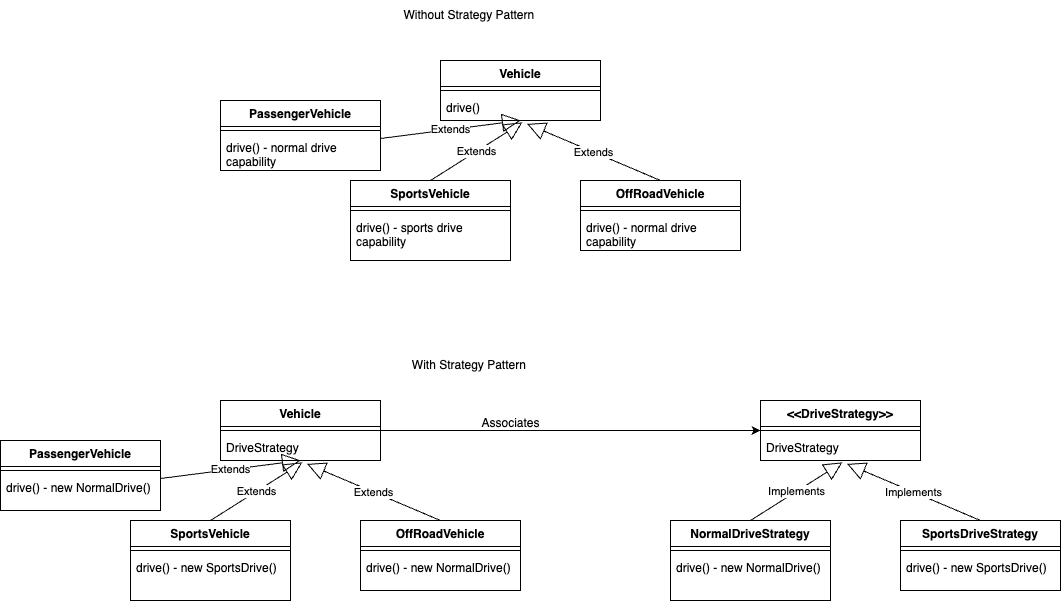

The diagram above was exported from draw.io. Its source (the exported page's mxGraphModel, read from the mxfile embedded in the PNG):
<mxGraphModel dx="1288" dy="657" grid="1" gridSize="10" guides="1" tooltips="1" connect="1" arrows="1" fold="1" page="1" pageScale="1" pageWidth="827" pageHeight="1169" math="0" shadow="0">
  <root>
    <mxCell id="WIyWlLk6GJQsqaUBKTNV-0" />
    <mxCell id="WIyWlLk6GJQsqaUBKTNV-1" parent="WIyWlLk6GJQsqaUBKTNV-0" />
    <mxCell id="oBPs-zyxd3hbuLScCgMW-267" value="Vehicle" style="swimlane;fontStyle=1;align=center;verticalAlign=top;childLayout=stackLayout;horizontal=1;startSize=26;horizontalStack=0;resizeParent=1;resizeParentMax=0;resizeLast=0;collapsible=1;marginBottom=0;whiteSpace=wrap;html=1;" vertex="1" parent="WIyWlLk6GJQsqaUBKTNV-1">
      <mxGeometry x="450" y="70" width="160" height="60" as="geometry" />
    </mxCell>
    <mxCell id="oBPs-zyxd3hbuLScCgMW-269" value="" style="line;strokeWidth=1;fillColor=none;align=left;verticalAlign=middle;spacingTop=-1;spacingLeft=3;spacingRight=3;rotatable=0;labelPosition=right;points=[];portConstraint=eastwest;strokeColor=inherit;" vertex="1" parent="oBPs-zyxd3hbuLScCgMW-267">
      <mxGeometry y="26" width="160" height="8" as="geometry" />
    </mxCell>
    <mxCell id="oBPs-zyxd3hbuLScCgMW-270" value="drive()" style="text;strokeColor=none;fillColor=none;align=left;verticalAlign=top;spacingLeft=4;spacingRight=4;overflow=hidden;rotatable=0;points=[[0,0.5],[1,0.5]];portConstraint=eastwest;whiteSpace=wrap;html=1;" vertex="1" parent="oBPs-zyxd3hbuLScCgMW-267">
      <mxGeometry y="34" width="160" height="26" as="geometry" />
    </mxCell>
    <mxCell id="oBPs-zyxd3hbuLScCgMW-271" value="SportsVehicle" style="swimlane;fontStyle=1;align=center;verticalAlign=top;childLayout=stackLayout;horizontal=1;startSize=26;horizontalStack=0;resizeParent=1;resizeParentMax=0;resizeLast=0;collapsible=1;marginBottom=0;whiteSpace=wrap;html=1;" vertex="1" parent="WIyWlLk6GJQsqaUBKTNV-1">
      <mxGeometry x="360" y="190" width="160" height="80" as="geometry" />
    </mxCell>
    <mxCell id="oBPs-zyxd3hbuLScCgMW-272" value="" style="line;strokeWidth=1;fillColor=none;align=left;verticalAlign=middle;spacingTop=-1;spacingLeft=3;spacingRight=3;rotatable=0;labelPosition=right;points=[];portConstraint=eastwest;strokeColor=inherit;" vertex="1" parent="oBPs-zyxd3hbuLScCgMW-271">
      <mxGeometry y="26" width="160" height="8" as="geometry" />
    </mxCell>
    <mxCell id="oBPs-zyxd3hbuLScCgMW-273" value="drive() - sports drive capability" style="text;strokeColor=none;fillColor=none;align=left;verticalAlign=top;spacingLeft=4;spacingRight=4;overflow=hidden;rotatable=0;points=[[0,0.5],[1,0.5]];portConstraint=eastwest;whiteSpace=wrap;html=1;" vertex="1" parent="oBPs-zyxd3hbuLScCgMW-271">
      <mxGeometry y="34" width="160" height="46" as="geometry" />
    </mxCell>
    <mxCell id="oBPs-zyxd3hbuLScCgMW-274" value="OffRoadVehicle" style="swimlane;fontStyle=1;align=center;verticalAlign=top;childLayout=stackLayout;horizontal=1;startSize=26;horizontalStack=0;resizeParent=1;resizeParentMax=0;resizeLast=0;collapsible=1;marginBottom=0;whiteSpace=wrap;html=1;" vertex="1" parent="WIyWlLk6GJQsqaUBKTNV-1">
      <mxGeometry x="590" y="190" width="160" height="70" as="geometry" />
    </mxCell>
    <mxCell id="oBPs-zyxd3hbuLScCgMW-275" value="" style="line;strokeWidth=1;fillColor=none;align=left;verticalAlign=middle;spacingTop=-1;spacingLeft=3;spacingRight=3;rotatable=0;labelPosition=right;points=[];portConstraint=eastwest;strokeColor=inherit;" vertex="1" parent="oBPs-zyxd3hbuLScCgMW-274">
      <mxGeometry y="26" width="160" height="8" as="geometry" />
    </mxCell>
    <mxCell id="oBPs-zyxd3hbuLScCgMW-283" value="drive() - normal drive capability" style="text;strokeColor=none;fillColor=none;align=left;verticalAlign=top;spacingLeft=4;spacingRight=4;overflow=hidden;rotatable=0;points=[[0,0.5],[1,0.5]];portConstraint=eastwest;whiteSpace=wrap;html=1;" vertex="1" parent="oBPs-zyxd3hbuLScCgMW-274">
      <mxGeometry y="34" width="160" height="36" as="geometry" />
    </mxCell>
    <mxCell id="oBPs-zyxd3hbuLScCgMW-277" value="Extends" style="endArrow=block;endSize=16;endFill=0;html=1;rounded=0;exitX=0.5;exitY=0;exitDx=0;exitDy=0;entryX=0.512;entryY=1.071;entryDx=0;entryDy=0;entryPerimeter=0;" edge="1" parent="WIyWlLk6GJQsqaUBKTNV-1" source="oBPs-zyxd3hbuLScCgMW-271" target="oBPs-zyxd3hbuLScCgMW-270">
      <mxGeometry width="160" relative="1" as="geometry">
        <mxPoint x="430" y="170" as="sourcePoint" />
        <mxPoint x="590" y="170" as="targetPoint" />
      </mxGeometry>
    </mxCell>
    <mxCell id="oBPs-zyxd3hbuLScCgMW-278" value="Extends" style="endArrow=block;endSize=16;endFill=0;html=1;rounded=0;exitX=0.5;exitY=0;exitDx=0;exitDy=0;entryX=0.541;entryY=1.13;entryDx=0;entryDy=0;entryPerimeter=0;" edge="1" parent="WIyWlLk6GJQsqaUBKTNV-1" target="oBPs-zyxd3hbuLScCgMW-270">
      <mxGeometry width="160" relative="1" as="geometry">
        <mxPoint x="670" y="190" as="sourcePoint" />
        <mxPoint x="762" y="132" as="targetPoint" />
      </mxGeometry>
    </mxCell>
    <mxCell id="oBPs-zyxd3hbuLScCgMW-279" value="PassengerVehicle" style="swimlane;fontStyle=1;align=center;verticalAlign=top;childLayout=stackLayout;horizontal=1;startSize=26;horizontalStack=0;resizeParent=1;resizeParentMax=0;resizeLast=0;collapsible=1;marginBottom=0;whiteSpace=wrap;html=1;" vertex="1" parent="WIyWlLk6GJQsqaUBKTNV-1">
      <mxGeometry x="230" y="110" width="160" height="70" as="geometry" />
    </mxCell>
    <mxCell id="oBPs-zyxd3hbuLScCgMW-280" value="" style="line;strokeWidth=1;fillColor=none;align=left;verticalAlign=middle;spacingTop=-1;spacingLeft=3;spacingRight=3;rotatable=0;labelPosition=right;points=[];portConstraint=eastwest;strokeColor=inherit;" vertex="1" parent="oBPs-zyxd3hbuLScCgMW-279">
      <mxGeometry y="26" width="160" height="8" as="geometry" />
    </mxCell>
    <mxCell id="oBPs-zyxd3hbuLScCgMW-281" value="drive() - normal drive capability" style="text;strokeColor=none;fillColor=none;align=left;verticalAlign=top;spacingLeft=4;spacingRight=4;overflow=hidden;rotatable=0;points=[[0,0.5],[1,0.5]];portConstraint=eastwest;whiteSpace=wrap;html=1;" vertex="1" parent="oBPs-zyxd3hbuLScCgMW-279">
      <mxGeometry y="34" width="160" height="36" as="geometry" />
    </mxCell>
    <mxCell id="oBPs-zyxd3hbuLScCgMW-282" value="Extends" style="endArrow=block;endSize=16;endFill=0;html=1;rounded=0;exitX=0.5;exitY=0;exitDx=0;exitDy=0;" edge="1" parent="WIyWlLk6GJQsqaUBKTNV-1">
      <mxGeometry width="160" relative="1" as="geometry">
        <mxPoint x="390" y="148" as="sourcePoint" />
        <mxPoint x="530" y="130" as="targetPoint" />
      </mxGeometry>
    </mxCell>
    <mxCell id="oBPs-zyxd3hbuLScCgMW-315" style="edgeStyle=orthogonalEdgeStyle;rounded=0;orthogonalLoop=1;jettySize=auto;html=1;entryX=0;entryY=0.5;entryDx=0;entryDy=0;" edge="1" parent="WIyWlLk6GJQsqaUBKTNV-1" source="oBPs-zyxd3hbuLScCgMW-284" target="oBPs-zyxd3hbuLScCgMW-300">
      <mxGeometry relative="1" as="geometry" />
    </mxCell>
    <mxCell id="oBPs-zyxd3hbuLScCgMW-284" value="Vehicle" style="swimlane;fontStyle=1;align=center;verticalAlign=top;childLayout=stackLayout;horizontal=1;startSize=26;horizontalStack=0;resizeParent=1;resizeParentMax=0;resizeLast=0;collapsible=1;marginBottom=0;whiteSpace=wrap;html=1;" vertex="1" parent="WIyWlLk6GJQsqaUBKTNV-1">
      <mxGeometry x="230" y="410" width="160" height="60" as="geometry" />
    </mxCell>
    <mxCell id="oBPs-zyxd3hbuLScCgMW-285" value="" style="line;strokeWidth=1;fillColor=none;align=left;verticalAlign=middle;spacingTop=-1;spacingLeft=3;spacingRight=3;rotatable=0;labelPosition=right;points=[];portConstraint=eastwest;strokeColor=inherit;" vertex="1" parent="oBPs-zyxd3hbuLScCgMW-284">
      <mxGeometry y="26" width="160" height="8" as="geometry" />
    </mxCell>
    <mxCell id="oBPs-zyxd3hbuLScCgMW-286" value="DriveStrategy" style="text;strokeColor=none;fillColor=none;align=left;verticalAlign=top;spacingLeft=4;spacingRight=4;overflow=hidden;rotatable=0;points=[[0,0.5],[1,0.5]];portConstraint=eastwest;whiteSpace=wrap;html=1;" vertex="1" parent="oBPs-zyxd3hbuLScCgMW-284">
      <mxGeometry y="34" width="160" height="26" as="geometry" />
    </mxCell>
    <mxCell id="oBPs-zyxd3hbuLScCgMW-287" value="SportsVehicle" style="swimlane;fontStyle=1;align=center;verticalAlign=top;childLayout=stackLayout;horizontal=1;startSize=26;horizontalStack=0;resizeParent=1;resizeParentMax=0;resizeLast=0;collapsible=1;marginBottom=0;whiteSpace=wrap;html=1;" vertex="1" parent="WIyWlLk6GJQsqaUBKTNV-1">
      <mxGeometry x="140" y="530" width="160" height="80" as="geometry" />
    </mxCell>
    <mxCell id="oBPs-zyxd3hbuLScCgMW-288" value="" style="line;strokeWidth=1;fillColor=none;align=left;verticalAlign=middle;spacingTop=-1;spacingLeft=3;spacingRight=3;rotatable=0;labelPosition=right;points=[];portConstraint=eastwest;strokeColor=inherit;" vertex="1" parent="oBPs-zyxd3hbuLScCgMW-287">
      <mxGeometry y="26" width="160" height="8" as="geometry" />
    </mxCell>
    <mxCell id="oBPs-zyxd3hbuLScCgMW-289" value="drive() - new SportsDrive()" style="text;strokeColor=none;fillColor=none;align=left;verticalAlign=top;spacingLeft=4;spacingRight=4;overflow=hidden;rotatable=0;points=[[0,0.5],[1,0.5]];portConstraint=eastwest;whiteSpace=wrap;html=1;" vertex="1" parent="oBPs-zyxd3hbuLScCgMW-287">
      <mxGeometry y="34" width="160" height="46" as="geometry" />
    </mxCell>
    <mxCell id="oBPs-zyxd3hbuLScCgMW-290" value="OffRoadVehicle" style="swimlane;fontStyle=1;align=center;verticalAlign=top;childLayout=stackLayout;horizontal=1;startSize=26;horizontalStack=0;resizeParent=1;resizeParentMax=0;resizeLast=0;collapsible=1;marginBottom=0;whiteSpace=wrap;html=1;" vertex="1" parent="WIyWlLk6GJQsqaUBKTNV-1">
      <mxGeometry x="370" y="530" width="160" height="70" as="geometry" />
    </mxCell>
    <mxCell id="oBPs-zyxd3hbuLScCgMW-291" value="" style="line;strokeWidth=1;fillColor=none;align=left;verticalAlign=middle;spacingTop=-1;spacingLeft=3;spacingRight=3;rotatable=0;labelPosition=right;points=[];portConstraint=eastwest;strokeColor=inherit;" vertex="1" parent="oBPs-zyxd3hbuLScCgMW-290">
      <mxGeometry y="26" width="160" height="8" as="geometry" />
    </mxCell>
    <mxCell id="oBPs-zyxd3hbuLScCgMW-292" value="drive() - new NormalDrive()" style="text;strokeColor=none;fillColor=none;align=left;verticalAlign=top;spacingLeft=4;spacingRight=4;overflow=hidden;rotatable=0;points=[[0,0.5],[1,0.5]];portConstraint=eastwest;whiteSpace=wrap;html=1;" vertex="1" parent="oBPs-zyxd3hbuLScCgMW-290">
      <mxGeometry y="34" width="160" height="36" as="geometry" />
    </mxCell>
    <mxCell id="oBPs-zyxd3hbuLScCgMW-293" value="Extends" style="endArrow=block;endSize=16;endFill=0;html=1;rounded=0;exitX=0.5;exitY=0;exitDx=0;exitDy=0;entryX=0.512;entryY=1.071;entryDx=0;entryDy=0;entryPerimeter=0;" edge="1" parent="WIyWlLk6GJQsqaUBKTNV-1" source="oBPs-zyxd3hbuLScCgMW-287" target="oBPs-zyxd3hbuLScCgMW-286">
      <mxGeometry width="160" relative="1" as="geometry">
        <mxPoint x="210" y="510" as="sourcePoint" />
        <mxPoint x="370" y="510" as="targetPoint" />
      </mxGeometry>
    </mxCell>
    <mxCell id="oBPs-zyxd3hbuLScCgMW-294" value="Extends" style="endArrow=block;endSize=16;endFill=0;html=1;rounded=0;exitX=0.5;exitY=0;exitDx=0;exitDy=0;entryX=0.541;entryY=1.13;entryDx=0;entryDy=0;entryPerimeter=0;" edge="1" parent="WIyWlLk6GJQsqaUBKTNV-1" target="oBPs-zyxd3hbuLScCgMW-286">
      <mxGeometry width="160" relative="1" as="geometry">
        <mxPoint x="450" y="530" as="sourcePoint" />
        <mxPoint x="542" y="472" as="targetPoint" />
      </mxGeometry>
    </mxCell>
    <mxCell id="oBPs-zyxd3hbuLScCgMW-295" value="PassengerVehicle" style="swimlane;fontStyle=1;align=center;verticalAlign=top;childLayout=stackLayout;horizontal=1;startSize=26;horizontalStack=0;resizeParent=1;resizeParentMax=0;resizeLast=0;collapsible=1;marginBottom=0;whiteSpace=wrap;html=1;" vertex="1" parent="WIyWlLk6GJQsqaUBKTNV-1">
      <mxGeometry x="10" y="450" width="160" height="70" as="geometry" />
    </mxCell>
    <mxCell id="oBPs-zyxd3hbuLScCgMW-296" value="" style="line;strokeWidth=1;fillColor=none;align=left;verticalAlign=middle;spacingTop=-1;spacingLeft=3;spacingRight=3;rotatable=0;labelPosition=right;points=[];portConstraint=eastwest;strokeColor=inherit;" vertex="1" parent="oBPs-zyxd3hbuLScCgMW-295">
      <mxGeometry y="26" width="160" height="8" as="geometry" />
    </mxCell>
    <mxCell id="oBPs-zyxd3hbuLScCgMW-297" value="drive() - new NormalDrive()" style="text;strokeColor=none;fillColor=none;align=left;verticalAlign=top;spacingLeft=4;spacingRight=4;overflow=hidden;rotatable=0;points=[[0,0.5],[1,0.5]];portConstraint=eastwest;whiteSpace=wrap;html=1;" vertex="1" parent="oBPs-zyxd3hbuLScCgMW-295">
      <mxGeometry y="34" width="160" height="36" as="geometry" />
    </mxCell>
    <mxCell id="oBPs-zyxd3hbuLScCgMW-298" value="Extends" style="endArrow=block;endSize=16;endFill=0;html=1;rounded=0;exitX=0.5;exitY=0;exitDx=0;exitDy=0;" edge="1" parent="WIyWlLk6GJQsqaUBKTNV-1">
      <mxGeometry width="160" relative="1" as="geometry">
        <mxPoint x="170" y="488" as="sourcePoint" />
        <mxPoint x="310" y="470" as="targetPoint" />
      </mxGeometry>
    </mxCell>
    <mxCell id="oBPs-zyxd3hbuLScCgMW-300" value="&amp;lt;&amp;lt;DriveStrategy&amp;gt;&amp;gt;" style="swimlane;fontStyle=1;align=center;verticalAlign=top;childLayout=stackLayout;horizontal=1;startSize=26;horizontalStack=0;resizeParent=1;resizeParentMax=0;resizeLast=0;collapsible=1;marginBottom=0;whiteSpace=wrap;html=1;" vertex="1" parent="WIyWlLk6GJQsqaUBKTNV-1">
      <mxGeometry x="770" y="410" width="160" height="60" as="geometry" />
    </mxCell>
    <mxCell id="oBPs-zyxd3hbuLScCgMW-301" value="" style="line;strokeWidth=1;fillColor=none;align=left;verticalAlign=middle;spacingTop=-1;spacingLeft=3;spacingRight=3;rotatable=0;labelPosition=right;points=[];portConstraint=eastwest;strokeColor=inherit;" vertex="1" parent="oBPs-zyxd3hbuLScCgMW-300">
      <mxGeometry y="26" width="160" height="8" as="geometry" />
    </mxCell>
    <mxCell id="oBPs-zyxd3hbuLScCgMW-302" value="DriveStrategy" style="text;strokeColor=none;fillColor=none;align=left;verticalAlign=top;spacingLeft=4;spacingRight=4;overflow=hidden;rotatable=0;points=[[0,0.5],[1,0.5]];portConstraint=eastwest;whiteSpace=wrap;html=1;" vertex="1" parent="oBPs-zyxd3hbuLScCgMW-300">
      <mxGeometry y="34" width="160" height="26" as="geometry" />
    </mxCell>
    <mxCell id="oBPs-zyxd3hbuLScCgMW-303" value="NormalDriveStrategy" style="swimlane;fontStyle=1;align=center;verticalAlign=top;childLayout=stackLayout;horizontal=1;startSize=26;horizontalStack=0;resizeParent=1;resizeParentMax=0;resizeLast=0;collapsible=1;marginBottom=0;whiteSpace=wrap;html=1;" vertex="1" parent="WIyWlLk6GJQsqaUBKTNV-1">
      <mxGeometry x="680" y="530" width="160" height="80" as="geometry" />
    </mxCell>
    <mxCell id="oBPs-zyxd3hbuLScCgMW-304" value="" style="line;strokeWidth=1;fillColor=none;align=left;verticalAlign=middle;spacingTop=-1;spacingLeft=3;spacingRight=3;rotatable=0;labelPosition=right;points=[];portConstraint=eastwest;strokeColor=inherit;" vertex="1" parent="oBPs-zyxd3hbuLScCgMW-303">
      <mxGeometry y="26" width="160" height="8" as="geometry" />
    </mxCell>
    <mxCell id="oBPs-zyxd3hbuLScCgMW-305" value="drive() - new NormalDrive()" style="text;strokeColor=none;fillColor=none;align=left;verticalAlign=top;spacingLeft=4;spacingRight=4;overflow=hidden;rotatable=0;points=[[0,0.5],[1,0.5]];portConstraint=eastwest;whiteSpace=wrap;html=1;" vertex="1" parent="oBPs-zyxd3hbuLScCgMW-303">
      <mxGeometry y="34" width="160" height="46" as="geometry" />
    </mxCell>
    <mxCell id="oBPs-zyxd3hbuLScCgMW-306" value="SportsDriveStrategy" style="swimlane;fontStyle=1;align=center;verticalAlign=top;childLayout=stackLayout;horizontal=1;startSize=26;horizontalStack=0;resizeParent=1;resizeParentMax=0;resizeLast=0;collapsible=1;marginBottom=0;whiteSpace=wrap;html=1;" vertex="1" parent="WIyWlLk6GJQsqaUBKTNV-1">
      <mxGeometry x="910" y="530" width="160" height="70" as="geometry" />
    </mxCell>
    <mxCell id="oBPs-zyxd3hbuLScCgMW-307" value="" style="line;strokeWidth=1;fillColor=none;align=left;verticalAlign=middle;spacingTop=-1;spacingLeft=3;spacingRight=3;rotatable=0;labelPosition=right;points=[];portConstraint=eastwest;strokeColor=inherit;" vertex="1" parent="oBPs-zyxd3hbuLScCgMW-306">
      <mxGeometry y="26" width="160" height="8" as="geometry" />
    </mxCell>
    <mxCell id="oBPs-zyxd3hbuLScCgMW-308" value="drive() - new SportsDrive()" style="text;strokeColor=none;fillColor=none;align=left;verticalAlign=top;spacingLeft=4;spacingRight=4;overflow=hidden;rotatable=0;points=[[0,0.5],[1,0.5]];portConstraint=eastwest;whiteSpace=wrap;html=1;" vertex="1" parent="oBPs-zyxd3hbuLScCgMW-306">
      <mxGeometry y="34" width="160" height="36" as="geometry" />
    </mxCell>
    <mxCell id="oBPs-zyxd3hbuLScCgMW-309" value="Implements" style="endArrow=block;endSize=16;endFill=0;html=1;rounded=0;exitX=0.5;exitY=0;exitDx=0;exitDy=0;entryX=0.512;entryY=1.071;entryDx=0;entryDy=0;entryPerimeter=0;" edge="1" parent="WIyWlLk6GJQsqaUBKTNV-1" source="oBPs-zyxd3hbuLScCgMW-303" target="oBPs-zyxd3hbuLScCgMW-302">
      <mxGeometry width="160" relative="1" as="geometry">
        <mxPoint x="750" y="510" as="sourcePoint" />
        <mxPoint x="910" y="510" as="targetPoint" />
      </mxGeometry>
    </mxCell>
    <mxCell id="oBPs-zyxd3hbuLScCgMW-310" value="Implements" style="endArrow=block;endSize=16;endFill=0;html=1;rounded=0;exitX=0.5;exitY=0;exitDx=0;exitDy=0;entryX=0.541;entryY=1.13;entryDx=0;entryDy=0;entryPerimeter=0;" edge="1" parent="WIyWlLk6GJQsqaUBKTNV-1" target="oBPs-zyxd3hbuLScCgMW-302">
      <mxGeometry x="-0.0023" width="160" relative="1" as="geometry">
        <mxPoint x="990" y="530" as="sourcePoint" />
        <mxPoint x="1082" y="472" as="targetPoint" />
        <mxPoint as="offset" />
      </mxGeometry>
    </mxCell>
    <mxCell id="oBPs-zyxd3hbuLScCgMW-316" value="Associates" style="text;html=1;align=center;verticalAlign=middle;resizable=0;points=[];autosize=1;strokeColor=none;fillColor=none;" vertex="1" parent="WIyWlLk6GJQsqaUBKTNV-1">
      <mxGeometry x="480" y="418" width="80" height="30" as="geometry" />
    </mxCell>
    <mxCell id="oBPs-zyxd3hbuLScCgMW-317" value="Without Strategy Pattern&amp;nbsp;" style="text;html=1;align=center;verticalAlign=middle;resizable=0;points=[];autosize=1;strokeColor=none;fillColor=none;" vertex="1" parent="WIyWlLk6GJQsqaUBKTNV-1">
      <mxGeometry x="400" y="10" width="160" height="30" as="geometry" />
    </mxCell>
    <mxCell id="oBPs-zyxd3hbuLScCgMW-319" value="With Strategy Pattern&amp;nbsp;" style="text;html=1;align=center;verticalAlign=middle;resizable=0;points=[];autosize=1;strokeColor=none;fillColor=none;" vertex="1" parent="WIyWlLk6GJQsqaUBKTNV-1">
      <mxGeometry x="410" y="360" width="140" height="30" as="geometry" />
    </mxCell>
  </root>
</mxGraphModel>